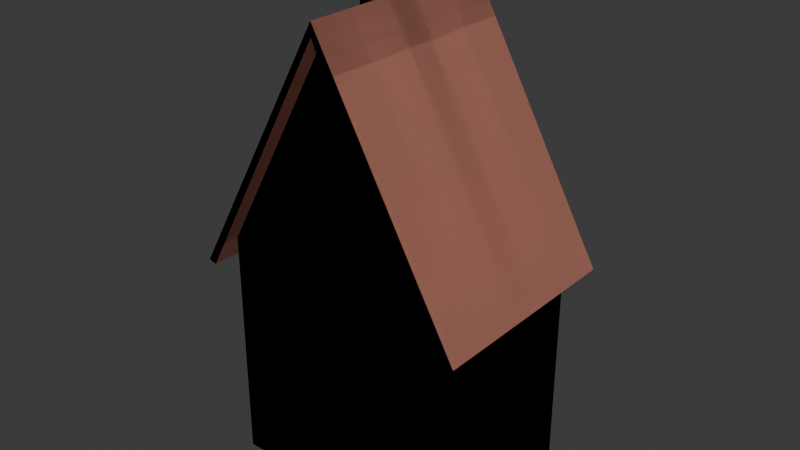 # Source: house_set_01.blend  (saved by Blender 4.0.36; exported with 4.5.12 LTS)
import bpy
from mathutils import Matrix  # noqa: F401  (used for matrix-valued properties, if any)

bpy.ops.wm.read_factory_settings(use_empty=True)
scene = bpy.context.scene
scene.name = 'Scene'

# ---- collections
col_collection = bpy.data.collections.new('Collection'); scene.collection.children.link(col_collection)

# ---- materials (node trees are filled in below, after node groups)
mat_01 = bpy.data.materials.new('01')
mat_01.use_transparent_shadow = False
mat_02 = bpy.data.materials.new('02')
mat_02.use_transparent_shadow = False
mat_03 = bpy.data.materials.new('03')
mat_03.use_transparent_shadow = False

# ---- material node trees
mat_01.use_nodes = True; mat_01.node_tree.nodes.clear()
_N = mat_01.node_tree.nodes; _L = mat_01.node_tree.links
n0 = _N.new('ShaderNodeBsdfPrincipled'); n0.name = 'Principled BSDF'; n0.location = (10, 300)
n0.inputs[0].default_value = (0.1696, 0.09128, 0.06121, 1.0)
n0.inputs[3].default_value = 1.45
n1 = _N.new('ShaderNodeOutputMaterial'); n1.name = 'Material Output'; n1.location = (300, 300)
_L.new(n0.outputs[0], n1.inputs[0])
n1.is_active_output = True
mat_02.use_nodes = True; mat_02.node_tree.nodes.clear()
_N = mat_02.node_tree.nodes; _L = mat_02.node_tree.links
n0 = _N.new('ShaderNodeBsdfPrincipled'); n0.name = 'Principled BSDF'; n0.location = (10, 300)
n0.inputs[0].default_value = (0.6553, 0.288, 0.2144, 1.0)
n0.inputs[3].default_value = 1.45
n1 = _N.new('ShaderNodeOutputMaterial'); n1.name = 'Material Output'; n1.location = (300, 300)
_L.new(n0.outputs[0], n1.inputs[0])
n1.is_active_output = True
mat_03.use_nodes = True; mat_03.node_tree.nodes.clear()
_N = mat_03.node_tree.nodes; _L = mat_03.node_tree.links
n0 = _N.new('ShaderNodeBsdfPrincipled'); n0.name = 'Principled BSDF'; n0.location = (10, 300)
n0.inputs[3].default_value = 1.45
n1 = _N.new('ShaderNodeOutputMaterial'); n1.name = 'Material Output'; n1.location = (300, 300)
_L.new(n0.outputs[0], n1.inputs[0])
n1.is_active_output = True

# ---- world
world_world = bpy.data.worlds.new('World'); scene.world = world_world
world_world.use_nodes = True; world_world.node_tree.nodes.clear()
_N = world_world.node_tree.nodes; _L = world_world.node_tree.links
n0 = _N.new('ShaderNodeOutputWorld'); n0.name = 'World Output'; n0.location = (300, 300)
n1 = _N.new('ShaderNodeBackground'); n1.name = 'Background'; n1.location = (10, 300)
n1.inputs[0].default_value = (0.05088, 0.05088, 0.05088, 1.0)
_L.new(n1.outputs[0], n0.inputs[0])
n0.is_active_output = True
world_world.color = (0.05088, 0.05088, 0.05088)
world_world.use_sun_shadow = False
world_world.sun_shadow_jitter_overblur = 0.0

# ---- meshes
me_cube_005 = bpy.data.meshes.new('Cube.005')
me_cube_005.from_pydata([(-1.0, -1.0, -1.0), (-1.0, -1.0, 1.0), (-1.0, 1.0, -1.0), (-1.0, 1.0, 1.0), (1.0, -1.0, -1.0), (1.0, -1.0, 1.0), (1.0, 1.0, -1.0), (1.0, 1.0, 1.0), (2.186, 40.07, -0.72), (2.186, 40.07, 3.052), (2.186, 69.06, -0.72), (2.186, 69.06, 3.052), (2.39, 40.07, -0.72), (2.39, 40.07, 3.052), (2.39, 69.06, -0.72), (2.39, 69.06, 3.052), (-6.871, -9.817, 4.379), (-6.871, 114.9, 4.379), (2.861, -9.817, 4.379), (2.861, 114.9, 4.379), (-2.005, 114.9, 13.24), (-2.005, -9.817, 13.24), (-7.154, -9.817, 4.476), (-7.154, 114.9, 4.476), (-2.005, 114.9, 13.7), (3.144, 114.9, 4.476), (3.144, -9.817, 4.476), (-2.005, -9.817, 13.7), (-6.354, -0.1316, -3.259), (-6.354, -0.1316, 5.439), (-6.354, 105.2, -3.259), (-6.354, 105.2, 5.439), (2.344, -0.1316, -3.259), (2.344, -0.1316, 5.439), (2.344, 105.2, -3.259), (2.344, 105.2, 5.439), (-2.005, 105.2, -3.259), (-2.005, 105.2, 13.23), (-2.005, -0.1316, -3.259), (-2.005, -0.1316, 13.23), (-4.118, 61.75, 9.08), (-4.118, 61.75, 15.15), (-4.118, 82.65, 9.08), (-4.118, 82.65, 15.15), (-2.837, 61.75, 9.08), (-2.837, 61.75, 15.15), (-2.837, 82.65, 9.08), (-2.837, 82.65, 15.15)], [], [(0, 1, 3, 2), (2, 3, 7, 6), (6, 7, 5, 4), (4, 5, 1, 0), (2, 6, 4, 0), (7, 3, 1, 5), (10, 11, 15, 14), (14, 15, 13, 12), (12, 13, 9, 8), (10, 14, 12, 8), (15, 11, 9, 13), (20, 21, 16, 17), (19, 18, 21, 20), (24, 23, 22, 27), (25, 24, 27, 26), (20, 17, 23, 24), (18, 19, 25, 26), (17, 16, 22, 23), (21, 18, 26, 27), (16, 21, 27, 22), (19, 20, 24, 25), (28, 29, 31, 30), (36, 37, 35, 34), (34, 35, 33, 32), (38, 39, 29, 28), (32, 33, 39, 38), (30, 31, 37, 36), (40, 41, 43, 42), (42, 43, 47, 46), (46, 47, 45, 44), (44, 45, 41, 40), (47, 43, 41, 45)])
me_cube_005.polygons.foreach_set('material_index', [2, 2, 2, 2, 2, 2, 2, 2, 2, 2, 2, 1, 1, 1, 1, 1, 1, 1, 1, 1, 1, 0, 0, 0, 0, 0, 0, 0, 0, 0, 0, 0])
_uv = me_cube_005.uv_layers.new(name='UVMap')
_uv.uv.foreach_set('vector', [0.375, 0.0, 0.625, 0.0, 0.625, 0.25, 0.375, 0.25, 0.375, 0.25, 0.625, 0.25, 0.625, 0.5, 0.375, 0.5, 0.375, 0.5, 0.625, 0.5, 0.625, 0.75, 0.375, 0.75, 0.375, 0.75, 0.625, 0.75, 0.625, 1.0, 0.375, 1.0, 0.125, 0.5, 0.375, 0.5, 0.375, 0.75, 0.125, 0.75, 0.625, 0.5, 0.875, 0.5, 0.875, 0.75, 0.625, 0.75, 0.375, 0.25, 0.625, 0.25, 0.625, 0.5, 0.375, 0.5, 0.375, 0.5, 0.625, 0.5, 0.625, 0.75, 0.375, 0.75, 0.375, 0.75, 0.625, 0.75, 0.625, 1.0, 0.375, 1.0, 0.125, 0.5, 0.375, 0.5, 0.375, 0.75, 0.125, 0.75, 0.625, 0.5, 0.875, 0.5, 0.875, 0.75, 0.625, 0.75, 0.75, 0.5, 0.75, 0.75, 0.875, 0.75, 0.875, 0.5, 0.625, 0.5, 0.625, 0.75, 0.75, 0.75, 0.75, 0.5, 0.75, 0.5, 0.875, 0.5, 0.875, 0.75, 0.75, 0.75, 0.625, 0.5, 0.75, 0.5, 0.75, 0.75, 0.625, 0.75, 0.75, 0.5, 0.875, 0.5, 0.875, 0.5, 0.75, 0.5, 0.625, 0.75, 0.625, 0.5, 0.625, 0.5, 0.625, 0.75, 0.875, 0.5, 0.875, 0.75, 0.875, 0.75, 0.875, 0.5, 0.75, 0.75, 0.625, 0.75, 0.625, 0.75, 0.75, 0.75, 0.875, 0.75, 0.75, 0.75, 0.75, 0.75, 0.875, 0.75, 0.625, 0.5, 0.75, 0.5, 0.75, 0.5, 0.625, 0.5, 0.375, 0.0, 0.625, 0.0, 0.625, 0.25, 0.375, 0.25, 0.375, 0.375, 0.625, 0.375, 0.625, 0.5, 0.375, 0.5, 0.375, 0.5, 0.625, 0.5, 0.625, 0.75, 0.375, 0.75, 0.375, 0.875, 0.625, 0.875, 0.625, 1.0, 0.375, 1.0, 0.375, 0.75, 0.625, 0.75, 0.625, 0.875, 0.375, 0.875, 0.375, 0.25, 0.625, 0.25, 0.625, 0.375, 0.375, 0.375, 0.375, 0.0, 0.625, 0.0, 0.625, 0.25, 0.375, 0.25, 0.375, 0.25, 0.625, 0.25, 0.625, 0.5, 0.375, 0.5, 0.375, 0.5, 0.625, 0.5, 0.625, 0.75, 0.375, 0.75, 0.375, 0.75, 0.625, 0.75, 0.625, 1.0, 0.375, 1.0, 0.625, 0.5, 0.875, 0.5, 0.875, 0.75, 0.625, 0.75])
me_cube_005.materials.append(mat_01)
me_cube_005.materials.append(mat_02)
me_cube_005.materials.append(mat_03)
me_cube_005.update()
me_cube_010 = bpy.data.meshes.new('Cube.010')
me_cube_010.from_pydata([(-1.0, -1.0, -1.0), (-1.0, -1.0, 1.0), (-1.0, 1.0, -1.0), (-1.0, 1.0, 1.0), (1.0, -1.0, -1.0), (1.0, -1.0, 1.0), (1.0, 1.0, -1.0), (1.0, 1.0, 1.0), (2.186, 40.07, -0.72), (2.186, 40.07, 3.052), (2.186, 69.06, -0.72), (2.186, 69.06, 3.052), (2.39, 40.07, -0.72), (2.39, 40.07, 3.052), (2.39, 69.06, -0.72), (2.39, 69.06, 3.052), (-6.871, -9.817, 4.379), (-6.871, 114.9, 4.379), (2.861, -9.817, 4.379), (2.861, 114.9, 4.379), (-2.005, 114.9, 13.24), (-2.005, -9.817, 13.24), (-7.154, -9.817, 4.476), (-7.154, 114.9, 4.476), (-2.005, 114.9, 13.7), (3.144, 114.9, 4.476), (3.144, -9.817, 4.476), (-2.005, -9.817, 13.7), (-6.354, -0.1316, -3.259), (-6.354, -0.1316, 5.439), (-6.354, 105.2, -3.259), (-6.354, 105.2, 5.439), (2.344, -0.1316, -3.259), (2.344, -0.1316, 5.439), (2.344, 105.2, -3.259), (2.344, 105.2, 5.439), (-2.005, 105.2, -3.259), (-2.005, 105.2, 13.23), (-2.005, -0.1316, -3.259), (-2.005, -0.1316, 13.23), (-4.118, 61.75, 9.08), (-4.118, 61.75, 15.15), (-4.118, 82.65, 9.08), (-4.118, 82.65, 15.15), (-2.837, 61.75, 9.08), (-2.837, 61.75, 15.15), (-2.837, 82.65, 9.08), (-2.837, 82.65, 15.15)], [], [(0, 1, 3, 2), (2, 3, 7, 6), (6, 7, 5, 4), (4, 5, 1, 0), (2, 6, 4, 0), (7, 3, 1, 5), (10, 11, 15, 14), (14, 15, 13, 12), (12, 13, 9, 8), (10, 14, 12, 8), (15, 11, 9, 13), (20, 21, 16, 17), (19, 18, 21, 20), (24, 23, 22, 27), (25, 24, 27, 26), (20, 17, 23, 24), (18, 19, 25, 26), (17, 16, 22, 23), (21, 18, 26, 27), (16, 21, 27, 22), (19, 20, 24, 25), (28, 29, 31, 30), (36, 37, 35, 34), (34, 35, 33, 32), (38, 39, 29, 28), (32, 33, 39, 38), (30, 31, 37, 36), (40, 41, 43, 42), (42, 43, 47, 46), (46, 47, 45, 44), (44, 45, 41, 40), (47, 43, 41, 45)])
me_cube_010.polygons.foreach_set('material_index', [2, 2, 2, 2, 2, 2, 2, 2, 2, 2, 2, 1, 1, 1, 1, 1, 1, 1, 1, 1, 1, 0, 0, 0, 0, 0, 0, 0, 0, 0, 0, 0])
_uv = me_cube_010.uv_layers.new(name='UVMap')
_uv.uv.foreach_set('vector', [0.375, 0.0, 0.625, 0.0, 0.625, 0.25, 0.375, 0.25, 0.375, 0.25, 0.625, 0.25, 0.625, 0.5, 0.375, 0.5, 0.375, 0.5, 0.625, 0.5, 0.625, 0.75, 0.375, 0.75, 0.375, 0.75, 0.625, 0.75, 0.625, 1.0, 0.375, 1.0, 0.125, 0.5, 0.375, 0.5, 0.375, 0.75, 0.125, 0.75, 0.625, 0.5, 0.875, 0.5, 0.875, 0.75, 0.625, 0.75, 0.375, 0.25, 0.625, 0.25, 0.625, 0.5, 0.375, 0.5, 0.375, 0.5, 0.625, 0.5, 0.625, 0.75, 0.375, 0.75, 0.375, 0.75, 0.625, 0.75, 0.625, 1.0, 0.375, 1.0, 0.125, 0.5, 0.375, 0.5, 0.375, 0.75, 0.125, 0.75, 0.625, 0.5, 0.875, 0.5, 0.875, 0.75, 0.625, 0.75, 0.75, 0.5, 0.75, 0.75, 0.875, 0.75, 0.875, 0.5, 0.625, 0.5, 0.625, 0.75, 0.75, 0.75, 0.75, 0.5, 0.75, 0.5, 0.875, 0.5, 0.875, 0.75, 0.75, 0.75, 0.625, 0.5, 0.75, 0.5, 0.75, 0.75, 0.625, 0.75, 0.75, 0.5, 0.875, 0.5, 0.875, 0.5, 0.75, 0.5, 0.625, 0.75, 0.625, 0.5, 0.625, 0.5, 0.625, 0.75, 0.875, 0.5, 0.875, 0.75, 0.875, 0.75, 0.875, 0.5, 0.75, 0.75, 0.625, 0.75, 0.625, 0.75, 0.75, 0.75, 0.875, 0.75, 0.75, 0.75, 0.75, 0.75, 0.875, 0.75, 0.625, 0.5, 0.75, 0.5, 0.75, 0.5, 0.625, 0.5, 0.375, 0.0, 0.625, 0.0, 0.625, 0.25, 0.375, 0.25, 0.375, 0.375, 0.625, 0.375, 0.625, 0.5, 0.375, 0.5, 0.375, 0.5, 0.625, 0.5, 0.625, 0.75, 0.375, 0.75, 0.375, 0.875, 0.625, 0.875, 0.625, 1.0, 0.375, 1.0, 0.375, 0.75, 0.625, 0.75, 0.625, 0.875, 0.375, 0.875, 0.375, 0.25, 0.625, 0.25, 0.625, 0.375, 0.375, 0.375, 0.375, 0.0, 0.625, 0.0, 0.625, 0.25, 0.375, 0.25, 0.375, 0.25, 0.625, 0.25, 0.625, 0.5, 0.375, 0.5, 0.375, 0.5, 0.625, 0.5, 0.625, 0.75, 0.375, 0.75, 0.375, 0.75, 0.625, 0.75, 0.625, 1.0, 0.375, 1.0, 0.625, 0.5, 0.875, 0.5, 0.875, 0.75, 0.625, 0.75])
me_cube_010.materials.append(mat_01)
me_cube_010.materials.append(mat_02)
me_cube_010.materials.append(mat_03)
me_cube_010.update()
me_cube_011 = bpy.data.meshes.new('Cube.011')
me_cube_011.from_pydata([(-1.0, -1.0, -1.0), (-1.0, -1.0, 1.0), (-1.0, 1.0, -1.0), (-1.0, 1.0, 1.0), (1.0, -1.0, -1.0), (1.0, -1.0, 1.0), (1.0, 1.0, -1.0), (1.0, 1.0, 1.0), (2.186, 40.07, -0.72), (2.186, 40.07, 3.052), (2.186, 69.06, -0.72), (2.186, 69.06, 3.052), (2.39, 40.07, -0.72), (2.39, 40.07, 3.052), (2.39, 69.06, -0.72), (2.39, 69.06, 3.052), (-6.871, -9.817, 4.379), (-6.871, 114.9, 4.379), (2.861, -9.817, 4.379), (2.861, 114.9, 4.379), (-2.005, 114.9, 13.24), (-2.005, -9.817, 13.24), (-7.154, -9.817, 4.476), (-7.154, 114.9, 4.476), (-2.005, 114.9, 13.7), (3.144, 114.9, 4.476), (3.144, -9.817, 4.476), (-2.005, -9.817, 13.7), (-6.354, -0.1316, -3.259), (-6.354, -0.1316, 5.439), (-6.354, 105.2, -3.259), (-6.354, 105.2, 5.439), (2.344, -0.1316, -3.259), (2.344, -0.1316, 5.439), (2.344, 105.2, -3.259), (2.344, 105.2, 5.439), (-2.005, 105.2, -3.259), (-2.005, 105.2, 13.23), (-2.005, -0.1316, -3.259), (-2.005, -0.1316, 13.23), (-4.118, 61.75, 9.08), (-4.118, 61.75, 15.15), (-4.118, 82.65, 9.08), (-4.118, 82.65, 15.15), (-2.837, 61.75, 9.08), (-2.837, 61.75, 15.15), (-2.837, 82.65, 9.08), (-2.837, 82.65, 15.15)], [], [(0, 1, 3, 2), (2, 3, 7, 6), (6, 7, 5, 4), (4, 5, 1, 0), (2, 6, 4, 0), (7, 3, 1, 5), (10, 11, 15, 14), (14, 15, 13, 12), (12, 13, 9, 8), (10, 14, 12, 8), (15, 11, 9, 13), (20, 21, 16, 17), (19, 18, 21, 20), (24, 23, 22, 27), (25, 24, 27, 26), (20, 17, 23, 24), (18, 19, 25, 26), (17, 16, 22, 23), (21, 18, 26, 27), (16, 21, 27, 22), (19, 20, 24, 25), (28, 29, 31, 30), (36, 37, 35, 34), (34, 35, 33, 32), (38, 39, 29, 28), (32, 33, 39, 38), (30, 31, 37, 36), (40, 41, 43, 42), (42, 43, 47, 46), (46, 47, 45, 44), (44, 45, 41, 40), (47, 43, 41, 45)])
me_cube_011.polygons.foreach_set('material_index', [2, 2, 2, 2, 2, 2, 2, 2, 2, 2, 2, 1, 1, 1, 1, 1, 1, 1, 1, 1, 1, 0, 0, 0, 0, 0, 0, 0, 0, 0, 0, 0])
_uv = me_cube_011.uv_layers.new(name='UVMap')
_uv.uv.foreach_set('vector', [0.375, 0.0, 0.625, 0.0, 0.625, 0.25, 0.375, 0.25, 0.375, 0.25, 0.625, 0.25, 0.625, 0.5, 0.375, 0.5, 0.375, 0.5, 0.625, 0.5, 0.625, 0.75, 0.375, 0.75, 0.375, 0.75, 0.625, 0.75, 0.625, 1.0, 0.375, 1.0, 0.125, 0.5, 0.375, 0.5, 0.375, 0.75, 0.125, 0.75, 0.625, 0.5, 0.875, 0.5, 0.875, 0.75, 0.625, 0.75, 0.375, 0.25, 0.625, 0.25, 0.625, 0.5, 0.375, 0.5, 0.375, 0.5, 0.625, 0.5, 0.625, 0.75, 0.375, 0.75, 0.375, 0.75, 0.625, 0.75, 0.625, 1.0, 0.375, 1.0, 0.125, 0.5, 0.375, 0.5, 0.375, 0.75, 0.125, 0.75, 0.625, 0.5, 0.875, 0.5, 0.875, 0.75, 0.625, 0.75, 0.75, 0.5, 0.75, 0.75, 0.875, 0.75, 0.875, 0.5, 0.625, 0.5, 0.625, 0.75, 0.75, 0.75, 0.75, 0.5, 0.75, 0.5, 0.875, 0.5, 0.875, 0.75, 0.75, 0.75, 0.625, 0.5, 0.75, 0.5, 0.75, 0.75, 0.625, 0.75, 0.75, 0.5, 0.875, 0.5, 0.875, 0.5, 0.75, 0.5, 0.625, 0.75, 0.625, 0.5, 0.625, 0.5, 0.625, 0.75, 0.875, 0.5, 0.875, 0.75, 0.875, 0.75, 0.875, 0.5, 0.75, 0.75, 0.625, 0.75, 0.625, 0.75, 0.75, 0.75, 0.875, 0.75, 0.75, 0.75, 0.75, 0.75, 0.875, 0.75, 0.625, 0.5, 0.75, 0.5, 0.75, 0.5, 0.625, 0.5, 0.375, 0.0, 0.625, 0.0, 0.625, 0.25, 0.375, 0.25, 0.375, 0.375, 0.625, 0.375, 0.625, 0.5, 0.375, 0.5, 0.375, 0.5, 0.625, 0.5, 0.625, 0.75, 0.375, 0.75, 0.375, 0.875, 0.625, 0.875, 0.625, 1.0, 0.375, 1.0, 0.375, 0.75, 0.625, 0.75, 0.625, 0.875, 0.375, 0.875, 0.375, 0.25, 0.625, 0.25, 0.625, 0.375, 0.375, 0.375, 0.375, 0.0, 0.625, 0.0, 0.625, 0.25, 0.375, 0.25, 0.375, 0.25, 0.625, 0.25, 0.625, 0.5, 0.375, 0.5, 0.375, 0.5, 0.625, 0.5, 0.625, 0.75, 0.375, 0.75, 0.375, 0.75, 0.625, 0.75, 0.625, 1.0, 0.375, 1.0, 0.625, 0.5, 0.875, 0.5, 0.875, 0.75, 0.625, 0.75])
me_cube_011.materials.append(mat_01)
me_cube_011.materials.append(mat_02)
me_cube_011.materials.append(mat_03)
me_cube_011.update()

# ---- objects
ob_house_set_01 = bpy.data.objects.new('house_set_01', me_cube_005)
ob_house_set_01_mask = bpy.data.objects.new('house_set_01_mask', me_cube_010)
ob_house_set_01_light = bpy.data.objects.new('house_set_01_light', me_cube_011)

# ---- transforms, parenting, visibility, modifiers, constraints
ob_house_set_01.location = (0.461, -0.7408, 0.7494)
ob_house_set_01.scale = (0.2299, 0.0141, 0.2299)
ob_house_set_01_mask.location = (0.461, -0.7408, 0.7494)
ob_house_set_01_mask.scale = (0.2299, 0.0141, 0.2299)
ob_house_set_01_light.location = (0.461, -0.7408, 0.7494)
ob_house_set_01_light.scale = (0.2299, 0.0141, 0.2299)

# ---- collection membership
col_collection.objects.link(ob_house_set_01)
col_collection.objects.link(ob_house_set_01_mask)
col_collection.objects.link(ob_house_set_01_light)

# ---- scene / render settings (as saved in the file)
scene.frame_start = 1; scene.frame_end = 250; scene.frame_set(1)
scene.render.engine = 'BLENDER_EEVEE_NEXT'
scene.cycles.sampling_pattern = 'TABULATED_SOBOL'
bpy.context.view_layer.update()

# ---- added for rendering (the .blend has no active camera and no usable light): camera, sun
cam_auto = bpy.data.cameras.new('AutoCamera')
cam_auto.lens = 50.0
cam_auto.sensor_width = 36.0
cam_auto.clip_end = 1000.0
ob_auto_camera = bpy.data.objects.new('AutoCamera', cam_auto)
scene.collection.objects.link(ob_auto_camera)
ob_auto_camera.location = (4.77286, -5.72743, 5.93442)
ob_auto_camera.rotation_euler = (1.09748, -7.21219e-08, 0.694738)
scene.camera = ob_auto_camera
light_auto_sun = bpy.data.lights.new('AutoSun', 'SUN')
light_auto_sun.energy = 3.0
light_auto_sun.angle = 0.0523599
ob_auto_sun = bpy.data.objects.new('AutoSun', light_auto_sun)
scene.collection.objects.link(ob_auto_sun)
ob_auto_sun.rotation_euler = (0.872665, 0.174533, 0.523599)
bpy.context.view_layer.update()
